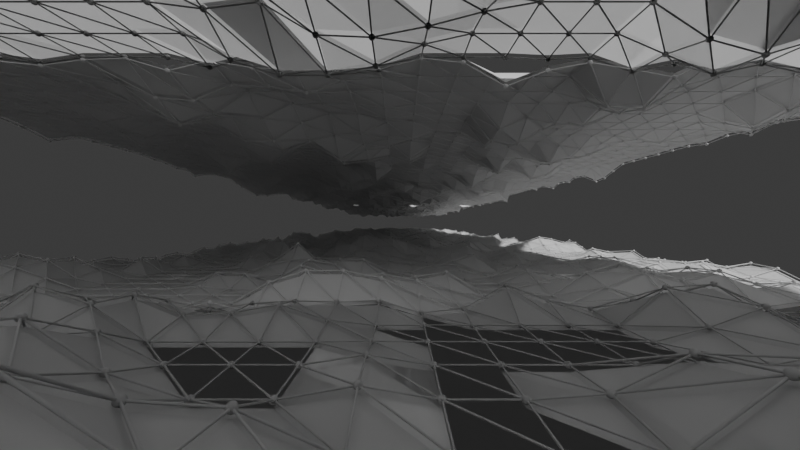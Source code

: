 # Source: 01_-_Ducky_3D_Abstract_Text_Animation_in_Geometry_Nodes_Eevee_Blender_Tutorial_.blend  (saved by Blender 4.5.90; exported with 4.5.12 LTS)
import bpy
from mathutils import Matrix  # noqa: F401  (used for matrix-valued properties, if any)

bpy.ops.wm.read_factory_settings(use_empty=True)
scene = bpy.context.scene
scene.name = 'Scene'

# ---- collections
col_collection = bpy.data.collections.new('Collection'); scene.collection.children.link(col_collection)
col_loop = bpy.data.collections.new('loop'); scene.collection.children.link(col_loop)

# ---- node groups
ng_geometry_nodes = bpy.data.node_groups.new('Geometry Nodes', 'GeometryNodeTree')
_s = ng_geometry_nodes.interface.new_socket(name='Geometry', in_out='OUTPUT', socket_type='NodeSocketGeometry')
_s = ng_geometry_nodes.interface.new_socket(name='Geometry', in_out='INPUT', socket_type='NodeSocketGeometry')
ng_geometry_nodes.is_modifier = True
_N = ng_geometry_nodes.nodes; _L = ng_geometry_nodes.links
n0 = _N.new('NodeGroupOutput'); n0.name = 'Group Output'; n0.location = (1529, -2)
n1 = _N.new('GeometryNodeMeshGrid'); n1.name = 'Grid'; n1.location = (-107, 74)
n1.inputs[0].default_value = 20.0
n1.inputs[1].default_value = 40.0
n1.inputs[2].default_value = 30
n1.inputs[3].default_value = 60
n2 = _N.new('GeometryNodeTriangulate'); n2.name = 'Triangulate'; n2.location = (73, 53)
n3 = _N.new('GeometryNodeSetPosition'); n3.name = 'Set Position'; n3.location = (453, 57)
n4 = _N.new('ShaderNodeTexNoise'); n4.name = 'Noise Texture'; n4.location = (-274, -158)
n4.noise_dimensions = '4D'
n4.inputs[1].default_value = -2.7
n4.inputs[2].default_value = 0.4
n5 = _N.new('ShaderNodeMapRange'); n5.name = 'Map Range'; n5.location = (93, -166)
n5.inputs[1].default_value = 0.5
n5.inputs[3].default_value = -0.1
n5.inputs[4].default_value = 2.2
n6 = _N.new('ShaderNodeCombineXYZ'); n6.name = 'Combine XYZ'; n6.location = (273, -113)
n7 = _N.new('GeometryNodeJoinGeometry'); n7.name = 'Join Geometry'; n7.location = (1349, -37)
n8 = _N.new('GeometryNodeMeshToCurve'); n8.name = 'Mesh to Curve'; n8.location = (813, -101)
n9 = _N.new('GeometryNodeCurveToMesh'); n9.name = 'Curve to Mesh'; n9.location = (993, -138)
n10 = _N.new('GeometryNodeCurvePrimitiveCircle'); n10.name = 'Curve Circle'; n10.location = (729, -361)
n10.inputs[4].default_value = 0.01
n11 = _N.new('GeometryNodeSetPosition'); n11.name = 'Set Position.001'; n11.location = (633, -91)
n11.inputs[3].default_value = (0.0, 0.0, 0.07)
n12 = _N.new('GeometryNodeInstanceOnPoints'); n12.name = 'Instance on Points'; n12.location = (989, -329)
n13 = _N.new('GeometryNodeMeshIcoSphere'); n13.name = 'Ico Sphere'; n13.location = (747, -525)
n13.inputs[0].default_value = 0.04
n13.inputs[1].default_value = 3
n14 = _N.new('GeometryNodeSetShadeSmooth'); n14.name = 'Set Shade Smooth'; n14.location = (1169, -280)
_L.new(n1.outputs[0], n2.inputs[0])
_L.new(n2.outputs[0], n3.inputs[0])
_L.new(n6.outputs[0], n3.inputs[3])
_L.new(n4.outputs[0], n5.inputs[0])
_L.new(n5.outputs[0], n6.inputs[2])
_L.new(n3.outputs[0], n7.inputs[0])
_L.new(n11.outputs[0], n8.inputs[0])
_L.new(n7.outputs[0], n0.inputs[0])
_L.new(n8.outputs[0], n9.inputs[0])
_L.new(n10.outputs[0], n9.inputs[1])
_L.new(n3.outputs[0], n11.inputs[0])
_L.new(n9.outputs[0], n7.inputs[0])
_L.new(n11.outputs[0], n12.inputs[0])
_L.new(n13.outputs[0], n12.inputs[2])
_L.new(n14.outputs[0], n7.inputs[0])
_L.new(n12.outputs[0], n14.inputs[0])
n0.is_active_output = True

# ---- world
world_world = bpy.data.worlds.new('World'); scene.world = world_world
world_world.use_nodes = True; world_world.node_tree.nodes.clear()
_N = world_world.node_tree.nodes; _L = world_world.node_tree.links
n0 = _N.new('ShaderNodeOutputWorld'); n0.name = 'World Output'; n0.location = (200, 100)
n1 = _N.new('ShaderNodeBackground'); n1.name = 'Background'; n1.location = (-200, 100)
n1.inputs[0].default_value = (0.05088, 0.05088, 0.05088, 1.0)
_L.new(n1.outputs[0], n0.inputs[0])
n0.is_active_output = True
world_world.color = (0.05088, 0.05088, 0.05088)
world_world.sun_shadow_jitter_overblur = 0.0

# ---- cameras
cam_camera_002 = bpy.data.cameras.new('Camera.002')
cam_camera_002.lens = 15.0

# ---- meshes
me_plane = bpy.data.meshes.new('Plane')
me_plane.from_pydata([(-1.0, -1.0, 0.0), (1.0, -1.0, 0.0), (-1.0, 1.0, 0.0), (1.0, 1.0, 0.0)], [], [(0, 1, 3, 2)])
_uv = me_plane.uv_layers.new(name='UVMap')
_uv.uv.foreach_set('vector', [0.0, 0.0, 1.0, 0.0, 1.0, 1.0, 0.0, 1.0])
me_plane.update()

# ---- objects
ob_camera = bpy.data.objects.new('Camera', cam_camera_002)
ob_loop = bpy.data.objects.new('loop', None)
ob_loop_001 = bpy.data.objects.new('loop.001', None)
ob_loop_002 = bpy.data.objects.new('loop.002', None)
ob_plane = bpy.data.objects.new('Plane', me_plane)
ob_plane_001 = bpy.data.objects.new('Plane.001', me_plane)

# ---- transforms, parenting, visibility, modifiers, constraints
ob_camera.location = (2.201e-14, 14.56, 1.4)
ob_camera.rotation_euler = (1.571, -0.0, -0.0)
ob_loop.location = (0.0, 40.0, 0.0)
ob_loop.instance_type = 'COLLECTION'
ob_loop_001.location = (0.0, 0.0, 0.0)
ob_loop_001.instance_type = 'COLLECTION'
ob_loop_002.location = (0.0, 80.0, 0.0)
ob_loop_002.instance_type = 'COLLECTION'
ob_plane.location = (0.0, 0.0, 0.0)
_m = ob_plane.modifiers.new('GeometryNodes', 'NODES')
_m.node_group = ng_geometry_nodes
ob_plane_001.location = (0.0, 0.0, 4.1)
ob_plane_001.rotation_euler = (3.142, -0.0, 0.0)
_m = ob_plane_001.modifiers.new('GeometryNodes', 'NODES')
_m.node_group = ng_geometry_nodes
ob_loop.instance_collection = col_loop
ob_loop_001.instance_collection = col_loop
ob_loop_002.instance_collection = col_loop

# ---- collection membership
col_collection.objects.link(ob_camera)
col_collection.objects.link(ob_loop)
col_collection.objects.link(ob_loop_001)
col_collection.objects.link(ob_loop_002)
col_loop.objects.link(ob_plane)
col_loop.objects.link(ob_plane_001)

# ---- scene / render settings (as saved in the file)
scene.camera = ob_camera
scene.frame_start = 1; scene.frame_end = 250; scene.frame_set(216)
scene.render.engine = 'BLENDER_EEVEE_NEXT'
scene.render.motion_blur_shutter = 1.0
bpy.context.view_layer.update()

# ---- added for rendering (the .blend has no usable light): sun
light_auto_sun = bpy.data.lights.new('AutoSun', 'SUN')
light_auto_sun.energy = 3.0
light_auto_sun.angle = 0.0523599
ob_auto_sun = bpy.data.objects.new('AutoSun', light_auto_sun)
scene.collection.objects.link(ob_auto_sun)
ob_auto_sun.rotation_euler = (0.872665, 0.174533, 0.523599)
bpy.context.view_layer.update()
